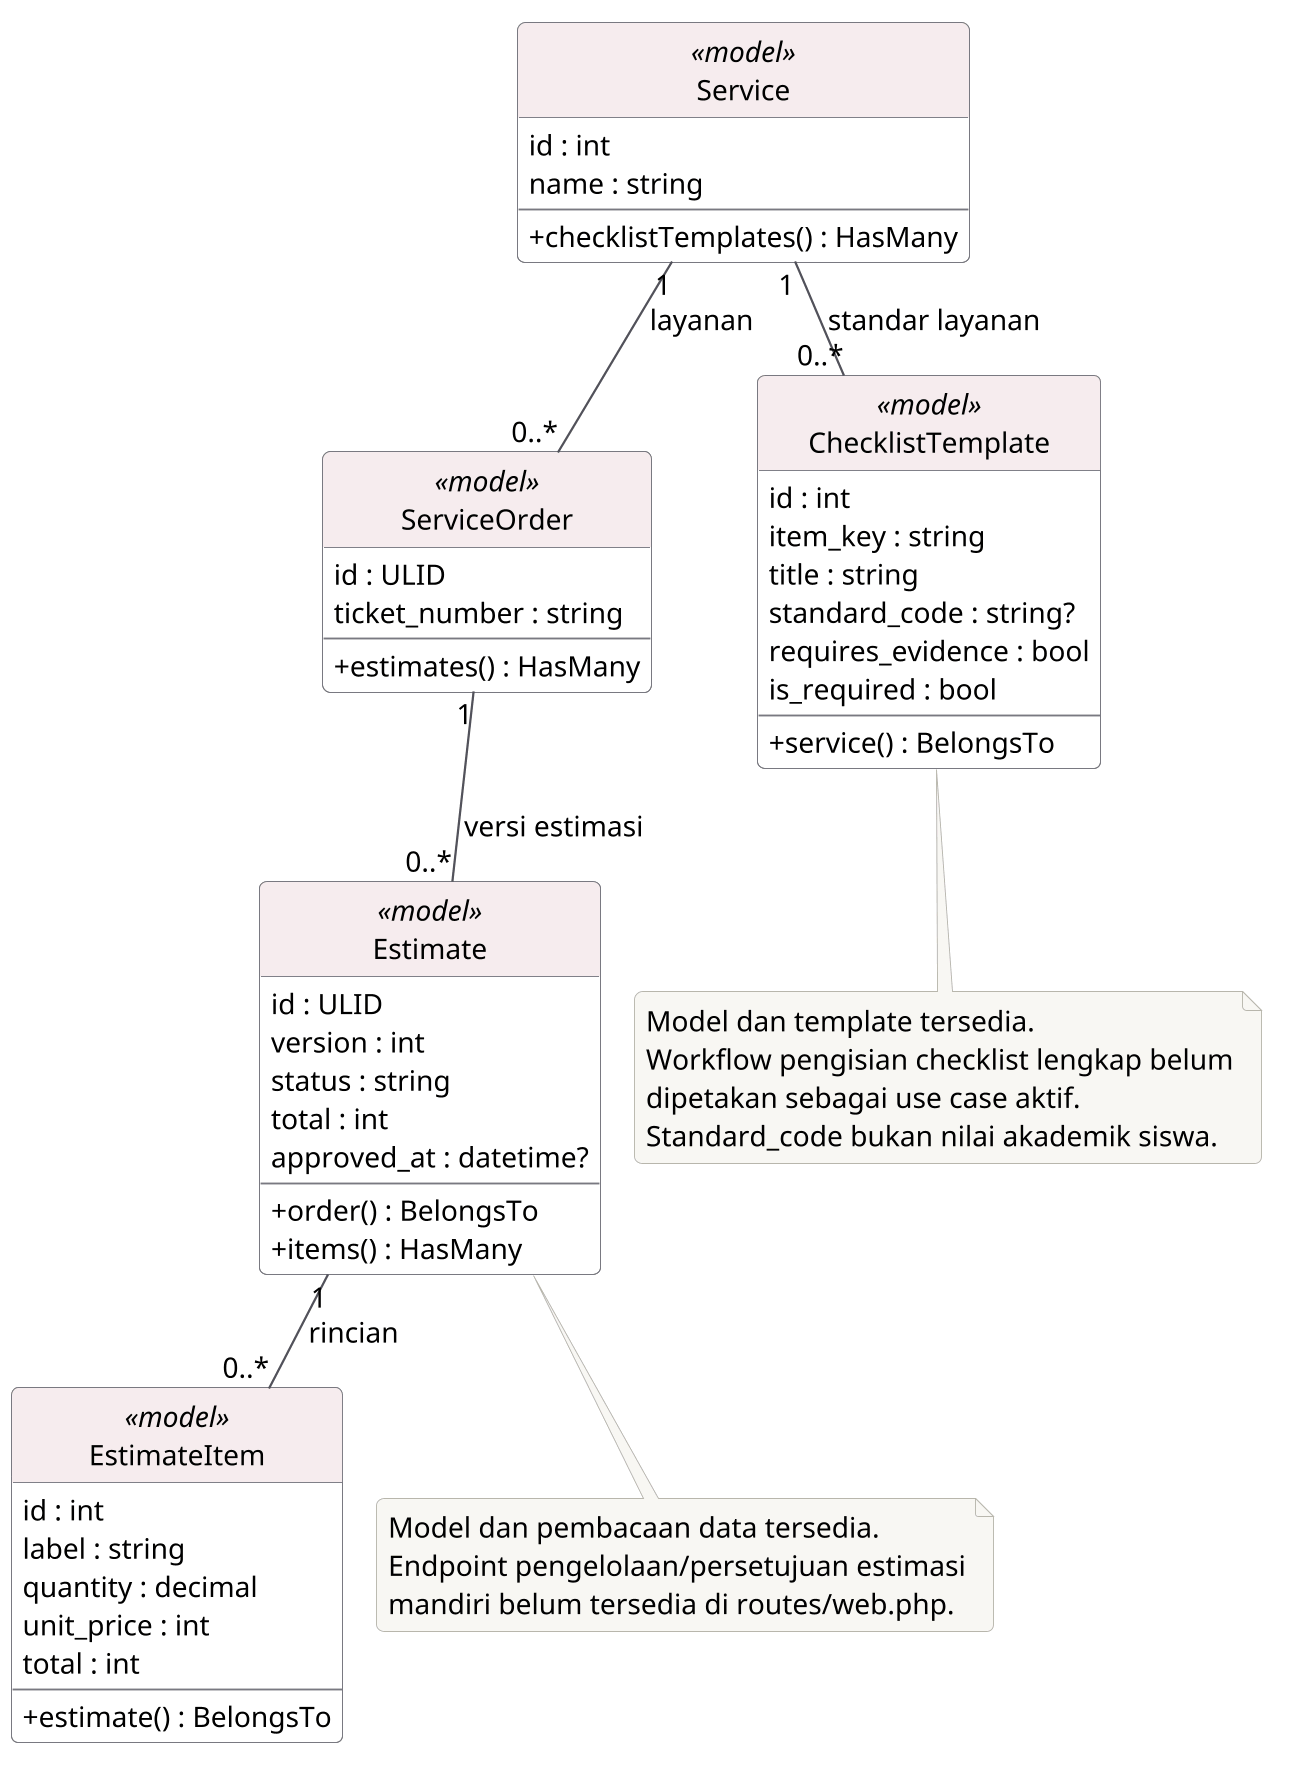

The diagram above was rendered by PlantUML. Its source (embedded in the PNG):
@startuml
!pragma layout smetana
!include theme.puml
hide circle
class Service <<model>> {
  id : int
  name : string
  --
  +checklistTemplates() : HasMany
}
class ServiceOrder <<model>> {
  id : ULID
  ticket_number : string
  --
  +estimates() : HasMany
}
class Estimate <<model>> {
  id : ULID
  version : int
  status : string
  total : int
  approved_at : datetime?
  --
  +order() : BelongsTo
  +items() : HasMany
}
class EstimateItem <<model>> {
  id : int
  label : string
  quantity : decimal
  unit_price : int
  total : int
  --
  +estimate() : BelongsTo
}
class ChecklistTemplate <<model>> {
  id : int
  item_key : string
  title : string
  standard_code : string?
  requires_evidence : bool
  is_required : bool
  --
  +service() : BelongsTo
}
Service "1" -- "0..*" ServiceOrder : layanan
ServiceOrder "1" -- "0..*" Estimate : versi estimasi
Estimate "1" -- "0..*" EstimateItem : rincian
Service "1" -- "0..*" ChecklistTemplate : standar layanan
note bottom of Estimate
  Model dan pembacaan data tersedia.
  Endpoint pengelolaan/persetujuan estimasi
  mandiri belum tersedia di routes/web.php.
end note
note bottom of ChecklistTemplate
  Model dan template tersedia.
  Workflow pengisian checklist lengkap belum
  dipetakan sebagai use case aktif.
  Standard_code bukan nilai akademik siswa.
end note
@enduml